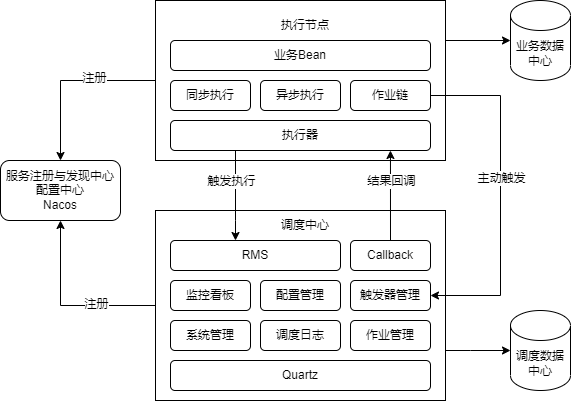

The diagram above was exported from draw.io. Its source (the exported page's mxGraphModel, read from the mxfile embedded in the PNG):
<mxGraphModel dx="1470" dy="537" grid="1" gridSize="10" guides="1" tooltips="1" connect="1" arrows="1" fold="1" page="1" pageScale="1" pageWidth="827" pageHeight="1169" math="0" shadow="0">
  <root>
    <mxCell id="0" />
    <mxCell id="1" parent="0" />
    <mxCell id="DImgLSwVzvQd6p7q_31A-20" value="" style="group" vertex="1" connectable="0" parent="1">
      <mxGeometry x="145" y="80" width="290" height="160" as="geometry" />
    </mxCell>
    <mxCell id="DImgLSwVzvQd6p7q_31A-7" value="" style="rounded=0;whiteSpace=wrap;html=1;" vertex="1" parent="DImgLSwVzvQd6p7q_31A-20">
      <mxGeometry width="290" height="160" as="geometry" />
    </mxCell>
    <mxCell id="DImgLSwVzvQd6p7q_31A-2" value="业务Bean" style="rounded=1;whiteSpace=wrap;html=1;" vertex="1" parent="DImgLSwVzvQd6p7q_31A-20">
      <mxGeometry x="15" y="40" width="260" height="30" as="geometry" />
    </mxCell>
    <mxCell id="DImgLSwVzvQd6p7q_31A-3" value="同步执行" style="rounded=1;whiteSpace=wrap;html=1;" vertex="1" parent="DImgLSwVzvQd6p7q_31A-20">
      <mxGeometry x="15" y="80" width="80" height="30" as="geometry" />
    </mxCell>
    <mxCell id="DImgLSwVzvQd6p7q_31A-4" value="异步执行" style="rounded=1;whiteSpace=wrap;html=1;" vertex="1" parent="DImgLSwVzvQd6p7q_31A-20">
      <mxGeometry x="105" y="80" width="80" height="30" as="geometry" />
    </mxCell>
    <mxCell id="DImgLSwVzvQd6p7q_31A-5" value="作业链" style="rounded=1;whiteSpace=wrap;html=1;" vertex="1" parent="DImgLSwVzvQd6p7q_31A-20">
      <mxGeometry x="195" y="80" width="80" height="30" as="geometry" />
    </mxCell>
    <mxCell id="DImgLSwVzvQd6p7q_31A-6" value="执行器" style="rounded=1;whiteSpace=wrap;html=1;" vertex="1" parent="DImgLSwVzvQd6p7q_31A-20">
      <mxGeometry x="15" y="120" width="260" height="30" as="geometry" />
    </mxCell>
    <mxCell id="DImgLSwVzvQd6p7q_31A-8" value="执行节点" style="text;html=1;strokeColor=none;fillColor=none;align=center;verticalAlign=middle;whiteSpace=wrap;rounded=0;" vertex="1" parent="DImgLSwVzvQd6p7q_31A-20">
      <mxGeometry x="120" y="10" width="60" height="30" as="geometry" />
    </mxCell>
    <mxCell id="DImgLSwVzvQd6p7q_31A-29" value="" style="group" vertex="1" connectable="0" parent="1">
      <mxGeometry x="145" y="280" width="290" height="200" as="geometry" />
    </mxCell>
    <mxCell id="DImgLSwVzvQd6p7q_31A-22" value="" style="rounded=0;whiteSpace=wrap;html=1;" vertex="1" parent="DImgLSwVzvQd6p7q_31A-29">
      <mxGeometry y="10" width="290" height="190" as="geometry" />
    </mxCell>
    <mxCell id="DImgLSwVzvQd6p7q_31A-9" value="RMS" style="rounded=1;whiteSpace=wrap;html=1;" vertex="1" parent="DImgLSwVzvQd6p7q_31A-29">
      <mxGeometry x="15" y="40" width="170" height="30" as="geometry" />
    </mxCell>
    <mxCell id="DImgLSwVzvQd6p7q_31A-10" value="Callback" style="rounded=1;whiteSpace=wrap;html=1;" vertex="1" parent="DImgLSwVzvQd6p7q_31A-29">
      <mxGeometry x="195" y="40" width="80" height="30" as="geometry" />
    </mxCell>
    <mxCell id="DImgLSwVzvQd6p7q_31A-13" value="监控看板" style="rounded=1;whiteSpace=wrap;html=1;" vertex="1" parent="DImgLSwVzvQd6p7q_31A-29">
      <mxGeometry x="15" y="80" width="80" height="30" as="geometry" />
    </mxCell>
    <mxCell id="DImgLSwVzvQd6p7q_31A-14" value="配置管理" style="rounded=1;whiteSpace=wrap;html=1;" vertex="1" parent="DImgLSwVzvQd6p7q_31A-29">
      <mxGeometry x="105" y="80" width="80" height="30" as="geometry" />
    </mxCell>
    <mxCell id="DImgLSwVzvQd6p7q_31A-15" value="触发器管理" style="rounded=1;whiteSpace=wrap;html=1;" vertex="1" parent="DImgLSwVzvQd6p7q_31A-29">
      <mxGeometry x="195" y="80" width="80" height="30" as="geometry" />
    </mxCell>
    <mxCell id="DImgLSwVzvQd6p7q_31A-16" value="作业管理" style="rounded=1;whiteSpace=wrap;html=1;" vertex="1" parent="DImgLSwVzvQd6p7q_31A-29">
      <mxGeometry x="195" y="120" width="80" height="30" as="geometry" />
    </mxCell>
    <mxCell id="DImgLSwVzvQd6p7q_31A-17" value="系统管理" style="rounded=1;whiteSpace=wrap;html=1;" vertex="1" parent="DImgLSwVzvQd6p7q_31A-29">
      <mxGeometry x="15" y="120" width="80" height="30" as="geometry" />
    </mxCell>
    <mxCell id="DImgLSwVzvQd6p7q_31A-18" value="调度日志" style="rounded=1;whiteSpace=wrap;html=1;" vertex="1" parent="DImgLSwVzvQd6p7q_31A-29">
      <mxGeometry x="105" y="120" width="80" height="30" as="geometry" />
    </mxCell>
    <mxCell id="DImgLSwVzvQd6p7q_31A-19" value="Quartz" style="rounded=1;whiteSpace=wrap;html=1;" vertex="1" parent="DImgLSwVzvQd6p7q_31A-29">
      <mxGeometry x="15" y="160" width="260" height="30" as="geometry" />
    </mxCell>
    <mxCell id="DImgLSwVzvQd6p7q_31A-21" value="" style="group" vertex="1" connectable="0" parent="DImgLSwVzvQd6p7q_31A-29">
      <mxGeometry width="290" height="160" as="geometry" />
    </mxCell>
    <mxCell id="DImgLSwVzvQd6p7q_31A-28" value="调度中心" style="text;html=1;strokeColor=none;fillColor=none;align=center;verticalAlign=middle;whiteSpace=wrap;rounded=0;" vertex="1" parent="DImgLSwVzvQd6p7q_31A-21">
      <mxGeometry x="120" y="10" width="60" height="30" as="geometry" />
    </mxCell>
    <mxCell id="DImgLSwVzvQd6p7q_31A-30" style="edgeStyle=orthogonalEdgeStyle;rounded=0;orthogonalLoop=1;jettySize=auto;html=1;exitX=0.25;exitY=1;exitDx=0;exitDy=0;" edge="1" parent="1" source="DImgLSwVzvQd6p7q_31A-6" target="DImgLSwVzvQd6p7q_31A-9">
      <mxGeometry relative="1" as="geometry">
        <Array as="points">
          <mxPoint x="225" y="300" />
          <mxPoint x="225" y="300" />
        </Array>
      </mxGeometry>
    </mxCell>
    <mxCell id="DImgLSwVzvQd6p7q_31A-31" value="触发执行" style="edgeLabel;html=1;align=center;verticalAlign=middle;resizable=0;points=[];" vertex="1" connectable="0" parent="DImgLSwVzvQd6p7q_31A-30">
      <mxGeometry x="-0.2601" y="1" relative="1" as="geometry">
        <mxPoint x="-6" y="-3" as="offset" />
      </mxGeometry>
    </mxCell>
    <mxCell id="DImgLSwVzvQd6p7q_31A-32" style="edgeStyle=orthogonalEdgeStyle;rounded=0;orthogonalLoop=1;jettySize=auto;html=1;exitX=0.5;exitY=0;exitDx=0;exitDy=0;entryX=0.846;entryY=1;entryDx=0;entryDy=0;entryPerimeter=0;" edge="1" parent="1" source="DImgLSwVzvQd6p7q_31A-10" target="DImgLSwVzvQd6p7q_31A-6">
      <mxGeometry relative="1" as="geometry" />
    </mxCell>
    <mxCell id="DImgLSwVzvQd6p7q_31A-33" value="结果回调" style="edgeLabel;html=1;align=center;verticalAlign=middle;resizable=0;points=[];" vertex="1" connectable="0" parent="1">
      <mxGeometry x="380" y="260" as="geometry" />
    </mxCell>
    <mxCell id="DImgLSwVzvQd6p7q_31A-34" style="edgeStyle=orthogonalEdgeStyle;rounded=0;orthogonalLoop=1;jettySize=auto;html=1;exitX=1;exitY=0.5;exitDx=0;exitDy=0;entryX=1;entryY=0.5;entryDx=0;entryDy=0;" edge="1" parent="1" source="DImgLSwVzvQd6p7q_31A-5" target="DImgLSwVzvQd6p7q_31A-15">
      <mxGeometry relative="1" as="geometry">
        <Array as="points">
          <mxPoint x="490" y="175" />
          <mxPoint x="490" y="375" />
        </Array>
      </mxGeometry>
    </mxCell>
    <mxCell id="DImgLSwVzvQd6p7q_31A-35" value="主动触发" style="edgeLabel;html=1;align=center;verticalAlign=middle;resizable=0;points=[];" vertex="1" connectable="0" parent="DImgLSwVzvQd6p7q_31A-34">
      <mxGeometry x="-0.1041" relative="1" as="geometry">
        <mxPoint as="offset" />
      </mxGeometry>
    </mxCell>
    <mxCell id="DImgLSwVzvQd6p7q_31A-36" value="业务数据中心" style="shape=cylinder3;whiteSpace=wrap;html=1;boundedLbl=1;backgroundOutline=1;size=15;" vertex="1" parent="1">
      <mxGeometry x="500" y="80" width="60" height="80" as="geometry" />
    </mxCell>
    <mxCell id="DImgLSwVzvQd6p7q_31A-37" style="edgeStyle=orthogonalEdgeStyle;rounded=0;orthogonalLoop=1;jettySize=auto;html=1;exitX=1;exitY=0.25;exitDx=0;exitDy=0;entryX=0;entryY=0.5;entryDx=0;entryDy=0;entryPerimeter=0;" edge="1" parent="1" source="DImgLSwVzvQd6p7q_31A-7" target="DImgLSwVzvQd6p7q_31A-36">
      <mxGeometry relative="1" as="geometry" />
    </mxCell>
    <mxCell id="DImgLSwVzvQd6p7q_31A-38" value="调度数据中心" style="shape=cylinder3;whiteSpace=wrap;html=1;boundedLbl=1;backgroundOutline=1;size=15;" vertex="1" parent="1">
      <mxGeometry x="500" y="390" width="60" height="80" as="geometry" />
    </mxCell>
    <mxCell id="DImgLSwVzvQd6p7q_31A-39" style="edgeStyle=orthogonalEdgeStyle;rounded=0;orthogonalLoop=1;jettySize=auto;html=1;entryX=0;entryY=0.5;entryDx=0;entryDy=0;entryPerimeter=0;" edge="1" parent="1" source="DImgLSwVzvQd6p7q_31A-22" target="DImgLSwVzvQd6p7q_31A-38">
      <mxGeometry relative="1" as="geometry">
        <Array as="points">
          <mxPoint x="460" y="430" />
          <mxPoint x="460" y="430" />
        </Array>
      </mxGeometry>
    </mxCell>
    <mxCell id="DImgLSwVzvQd6p7q_31A-40" value="服务注册与发现中心&lt;br&gt;配置中心&lt;br&gt;Nacos" style="rounded=1;whiteSpace=wrap;html=1;" vertex="1" parent="1">
      <mxGeometry x="-10" y="240" width="120" height="60" as="geometry" />
    </mxCell>
    <mxCell id="DImgLSwVzvQd6p7q_31A-57" style="edgeStyle=orthogonalEdgeStyle;rounded=0;orthogonalLoop=1;jettySize=auto;html=1;entryX=0.5;entryY=0;entryDx=0;entryDy=0;" edge="1" parent="1" source="DImgLSwVzvQd6p7q_31A-7" target="DImgLSwVzvQd6p7q_31A-40">
      <mxGeometry relative="1" as="geometry" />
    </mxCell>
    <mxCell id="DImgLSwVzvQd6p7q_31A-59" value="注册" style="edgeLabel;html=1;align=center;verticalAlign=middle;resizable=0;points=[];" vertex="1" connectable="0" parent="DImgLSwVzvQd6p7q_31A-57">
      <mxGeometry x="-0.2948" y="-3" relative="1" as="geometry">
        <mxPoint as="offset" />
      </mxGeometry>
    </mxCell>
    <mxCell id="DImgLSwVzvQd6p7q_31A-58" style="edgeStyle=orthogonalEdgeStyle;rounded=0;orthogonalLoop=1;jettySize=auto;html=1;entryX=0.5;entryY=1;entryDx=0;entryDy=0;" edge="1" parent="1" source="DImgLSwVzvQd6p7q_31A-22" target="DImgLSwVzvQd6p7q_31A-40">
      <mxGeometry relative="1" as="geometry" />
    </mxCell>
    <mxCell id="DImgLSwVzvQd6p7q_31A-60" value="注册" style="edgeLabel;html=1;align=center;verticalAlign=middle;resizable=0;points=[];" vertex="1" connectable="0" parent="DImgLSwVzvQd6p7q_31A-58">
      <mxGeometry x="-0.3366" y="-2" relative="1" as="geometry">
        <mxPoint as="offset" />
      </mxGeometry>
    </mxCell>
  </root>
</mxGraphModel>